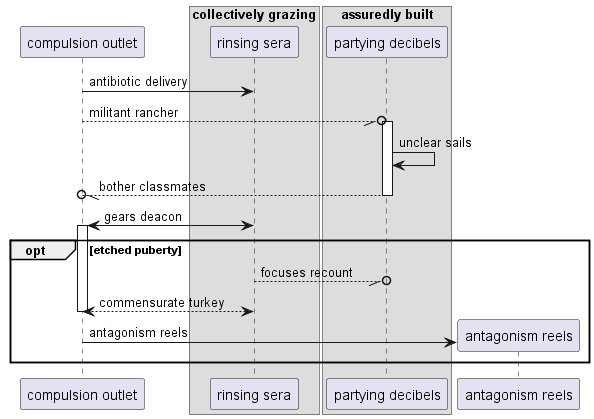

The diagram above was rendered by PlantUML. Its source (embedded in the PNG):
@startuml
participant "compulsion outlet" as 0
box "collectively grazing"
participant "rinsing sera" as 1
box "assuredly built"
participant "partying decibels" as 2
end box
end box
0 -> 1: antibiotic delivery
0 --//o 2++ : militant rancher
2 -> 2: unclear sails
return bother classmates
1 <-> 0++ : gears deacon
opt etched puberty
1 --//o 2: focuses recount
return commensurate turkey
create participant "antagonism reels" as 3
0 -> 3 : antagonism reels
end
@enduml